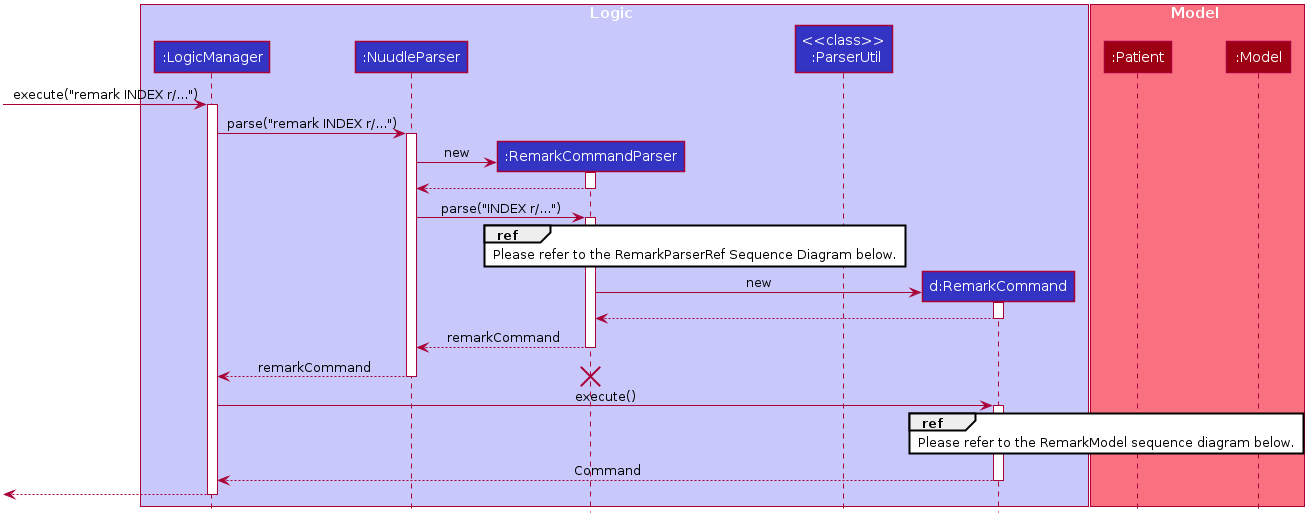

The diagram above was rendered by PlantUML. Its source (embedded in the PNG):
@startuml








skinparam BackgroundColor #FFFFFFF

skinparam Shadowing false

skinparam Class {
    FontColor #FFFFFF
    BorderThickness 1
    BorderColor #FFFFFF
    StereotypeFontColor #FFFFFF
    FontName Arial
}

skinparam Actor {
    BorderColor #000000
    Color #000000
    FontName Arial
}

skinparam Sequence {
    MessageAlign center
    BoxFontSize 15
    BoxPadding 0
    BoxFontColor #FFFFFF
    FontName Arial
}

skinparam Participant {
    FontColor #FFFFFFF
    Padding 20
}

skinparam MinClassWidth 50
skinparam ParticipantPadding 10
skinparam Shadowing false
skinparam DefaultTextAlignment center
skinparam packageStyle Rectangle

hide footbox
hide members
hide circle

box Logic #C8C8FA
participant ":LogicManager" as LogicManager #3333C4
participant ":NuudleParser" as NuudleParser #3333C4
participant ":RemarkCommandParser" as RemarkCommandParser #3333C4
participant "<<class>>\n :ParserUtil" as ParserUtil #3333C4
participant "d:RemarkCommand" as RemarkCommand #3333C4
end box

box Model #F97181
participant ":Patient" as Patient #9D0012
participant ":Model" as Model #9D0012
end box

[-> LogicManager : execute("remark INDEX r/...")
activate LogicManager

LogicManager -> NuudleParser : parse("remark INDEX r/...")
activate NuudleParser

create RemarkCommandParser
NuudleParser -> RemarkCommandParser : new
activate RemarkCommandParser

RemarkCommandParser --> NuudleParser
deactivate RemarkCommandParser

NuudleParser -> RemarkCommandParser : parse("INDEX r/...")
activate RemarkCommandParser

ref over RemarkCommandParser, ParserUtil : Please refer to the RemarkParserRef Sequence Diagram below.

create RemarkCommand
RemarkCommandParser -> RemarkCommand : new
activate RemarkCommand

RemarkCommand --> RemarkCommandParser
deactivate RemarkCommand

RemarkCommandParser --> NuudleParser : remarkCommand
deactivate RemarkCommandParser

NuudleParser --> LogicManager : remarkCommand
deactivate NuudleParser

destroy RemarkCommandParser

LogicManager -> RemarkCommand : execute()
activate RemarkCommand

ref over RemarkCommand, Patient, Model : Please refer to the RemarkModel sequence diagram below.

RemarkCommand --> LogicManager : Command
deactivate RemarkCommand

[<--LogicManager
deactivate LogicManager
@enduml